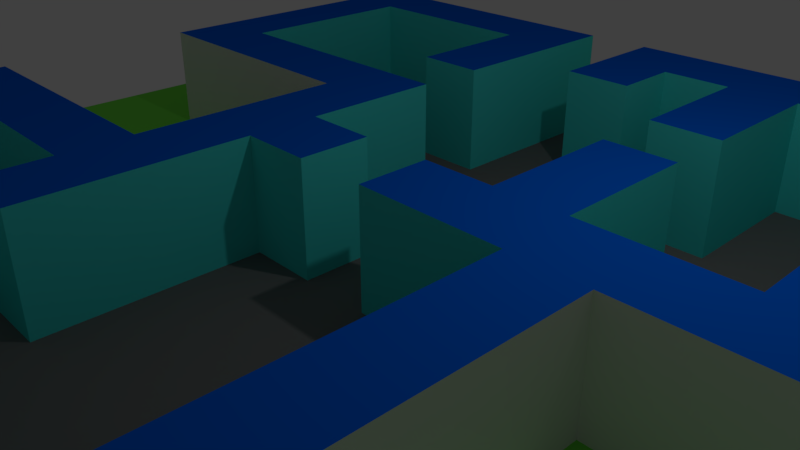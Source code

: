 # Source: prototype_chunk.blend  (saved by Blender 2.79.2; exported with 4.5.12 LTS)
import bpy
from mathutils import Matrix  # noqa: F401  (used for matrix-valued properties, if any)

bpy.ops.wm.read_factory_settings(use_empty=True)
scene = bpy.context.scene
scene.name = 'Scene'

# ---- collections
col_collection_1 = bpy.data.collections.new('Collection 1'); scene.collection.children.link(col_collection_1)

# ---- materials (node trees are filled in below, after node groups)
mat_grass = bpy.data.materials.new('Grass')
mat_grass.alpha_threshold = 0.0
mat_grass.use_transparent_shadow = False
mat_grass.diffuse_color = (0.1852, 0.8, 0.07748, 1.0)
mat_grass.roughness = 0.5
mat_floor = bpy.data.materials.new('Floor')
mat_floor.alpha_threshold = 0.0
mat_floor.use_transparent_shadow = False
mat_floor.diffuse_color = (0.1789, 0.1789, 0.1789, 1.0)
mat_floor.roughness = 0.5
mat_toproof = bpy.data.materials.new('TopRoof')
mat_toproof.alpha_threshold = 0.0
mat_toproof.use_transparent_shadow = False
mat_toproof.diffuse_color = (0.0, 0.1301, 0.7991, 1.0)
mat_toproof.roughness = 0.5
mat_outerwall = bpy.data.materials.new('OuterWall')
mat_outerwall.alpha_threshold = 0.0
mat_outerwall.use_transparent_shadow = False
mat_outerwall.diffuse_color = (0.7991, 0.7991, 0.7991, 1.0)
mat_outerwall.roughness = 0.5
mat_innerwall = bpy.data.materials.new('InnerWall')
mat_innerwall.alpha_threshold = 0.0
mat_innerwall.use_transparent_shadow = False
mat_innerwall.diffuse_color = (0.07421, 0.7991, 0.7758, 1.0)
mat_innerwall.roughness = 0.5

# ---- material node trees

# ---- world
world_world = bpy.data.worlds.new('World'); scene.world = world_world
world_world.color = (0.05088, 0.05088, 0.05088)
world_world.use_sun_shadow = False
world_world.sun_shadow_jitter_overblur = 0.0
world_world.cycles.sampling_method = 'MANUAL'

# ---- cameras
cam_camera = bpy.data.cameras.new('Camera')
cam_camera.clip_end = 100.0
cam_camera.lens = 35.0
cam_camera.sensor_width = 32.0
cam_camera.sensor_height = 18.0
cam_camera.ortho_scale = 7.314
cam_camera.dof.focus_distance = 0.0
cam_camera.dof.aperture_fstop = 128.0

# ---- lights
light_lamp = bpy.data.lights.new('Lamp', 'POINT')
light_lamp.transmission_factor = 0.0
light_lamp.cutoff_distance = 30.0
light_lamp.energy = 100.0
light_lamp.shadow_buffer_clip_start = 1.001
light_lamp.shadow_soft_size = 0.1
light_lamp.shadow_maximum_resolution = 0.006
light_lamp.use_absolute_resolution = True

# ---- meshes
me_grid = bpy.data.meshes.new('Grid')
me_grid.from_pydata([(-1.0, -1.0, 0.0), (-0.875, -1.0, 0.0), (-0.75, -1.0, 0.0), (-0.625, -1.0, 0.0), (-0.5, -1.0, 0.0), (-0.375, -1.0, 0.0), (-0.25, -1.0, 0.0), (-0.125, -1.0, 0.0), (0.0, -1.0, 0.0), (0.125, -1.0, 0.0), (0.25, -1.0, 0.0), (0.375, -1.0, 0.0), (0.5, -1.0, 0.0), (0.625, -1.0, 0.0), (0.75, -1.0, 0.0), (0.875, -1.0, 0.0), (1.0, -1.0, 0.0), (-1.0, -0.875, 0.0), (-0.875, -0.875, 0.0), (-0.75, -0.875, 0.0), (-0.625, -0.875, 0.0), (-0.5, -0.875, 0.0), (-0.375, -0.875, 0.0), (-0.25, -0.875, 0.0), (-0.125, -0.875, 0.0), (0.0, -0.875, 0.0), (0.125, -0.875, 0.0), (0.25, -0.875, 0.0), (0.375, -0.875, 0.0), (0.5, -0.875, 0.0), (0.625, -0.875, 0.0), (0.75, -0.875, 0.0), (0.875, -0.875, 0.0), (1.0, -0.875, 0.0), (-1.0, -0.75, 0.0), (-0.875, -0.75, 0.0), (-0.75, -0.75, 0.0), (-0.625, -0.75, 0.0), (-0.5, -0.75, 0.0), (-0.375, -0.75, 0.0), (-0.25, -0.75, 0.0), (-0.125, -0.75, 0.0), (0.0, -0.75, 0.0), (0.125, -0.75, 0.0), (0.25, -0.75, 0.0), (0.375, -0.75, 0.0), (0.5, -0.75, 0.0), (0.625, -0.75, 0.0), (0.75, -0.75, 0.0), (0.875, -0.75, 0.0), (1.0, -0.75, 0.0), (-1.0, -0.625, 0.0), (-0.875, -0.625, 0.0), (-0.75, -0.625, 0.0), (-0.625, -0.625, 0.0), (-0.5, -0.625, 0.0), (-0.375, -0.625, 0.0), (-0.25, -0.625, 0.0), (-0.125, -0.625, 0.0), (0.0, -0.625, 0.0), (0.125, -0.625, 0.0), (0.25, -0.625, 0.0), (0.375, -0.625, 0.0), (0.5, -0.625, 0.0), (0.625, -0.625, 0.0), (0.75, -0.625, 0.0), (0.875, -0.625, 0.0), (1.0, -0.625, 0.0), (-1.0, -0.5, 0.0), (-0.875, -0.5, 0.0), (-0.75, -0.5, 0.0), (-0.625, -0.5, 0.0), (-0.5, -0.5, 0.0), (-0.375, -0.5, 0.0), (-0.25, -0.5, 0.0), (-0.125, -0.5, 0.0), (0.0, -0.5, 0.0), (0.125, -0.5, 0.0), (0.25, -0.5, 0.0), (0.375, -0.5, 0.0), (0.5, -0.5, 0.0), (0.625, -0.5, 0.0), (0.75, -0.5, 0.0), (0.875, -0.5, 0.0), (1.0, -0.5, 0.0), (-1.0, -0.375, 0.0), (-0.875, -0.375, 0.0), (-0.75, -0.375, 0.0), (-0.625, -0.375, 0.0), (-0.5, -0.375, 0.0), (-0.375, -0.375, 0.0), (-0.25, -0.375, 0.0), (-0.125, -0.375, 0.0), (0.0, -0.375, 0.0), (0.125, -0.375, 0.0), (0.25, -0.375, 0.0), (0.375, -0.375, 0.0), (0.5, -0.375, 0.0), (0.625, -0.375, 0.0), (0.75, -0.375, 0.0), (0.875, -0.375, 0.0), (1.0, -0.375, 0.0), (-1.0, -0.25, 0.0), (-0.875, -0.25, 0.0), (-0.75, -0.25, 0.0), (-0.625, -0.25, 0.0), (-0.5, -0.25, 0.0), (-0.375, -0.25, 0.0), (-0.25, -0.25, 0.0), (-0.125, -0.25, 0.0), (0.0, -0.25, 0.0), (0.125, -0.25, 0.0), (0.25, -0.25, 0.0), (0.375, -0.25, 0.0), (0.5, -0.25, 0.0), (0.625, -0.25, 0.0), (0.75, -0.25, 0.0), (0.875, -0.25, 0.0), (1.0, -0.25, 0.0), (-1.0, -0.125, 0.0), (-0.875, -0.125, 0.0), (-0.75, -0.125, 0.0), (-0.625, -0.125, 0.0), (-0.5, -0.125, 0.0), (-0.375, -0.125, 0.0), (-0.25, -0.125, 0.0), (-0.125, -0.125, 0.0), (0.0, -0.125, 0.0), (0.125, -0.125, 0.0), (0.25, -0.125, 0.0), (0.375, -0.125, 0.0), (0.5, -0.125, 0.0), (0.625, -0.125, 0.0), (0.75, -0.125, 0.0), (0.875, -0.125, 0.0), (1.0, -0.125, 0.0), (-1.0, 0.0, 0.0), (-0.875, 0.0, 0.0), (-0.75, 0.0, 0.0), (-0.625, 0.0, 0.0), (-0.5, 0.0, 0.0), (-0.375, 0.0, 0.0), (-0.25, 0.0, 0.0), (-0.125, 0.0, 0.0), (0.0, 0.0, 0.0), (0.125, 0.0, 0.0), (0.25, 0.0, 0.0), (0.375, 0.0, 0.0), (0.5, 0.0, 0.0), (0.625, 0.0, 0.0), (0.75, 0.0, 0.0), (0.875, 0.0, 0.0), (1.0, 0.0, 0.0), (-1.0, 0.125, 0.0), (-0.875, 0.125, 0.0), (-0.75, 0.125, 0.0), (-0.625, 0.125, 0.0), (-0.5, 0.125, 0.0), (-0.375, 0.125, 0.0), (-0.25, 0.125, 0.0), (-0.125, 0.125, 0.0), (0.0, 0.125, 0.0), (0.125, 0.125, 0.0), (0.25, 0.125, 0.0), (0.375, 0.125, 0.0), (0.5, 0.125, 0.0), (0.625, 0.125, 0.0), (0.75, 0.125, 0.0), (0.875, 0.125, 0.0), (1.0, 0.125, 0.0), (-1.0, 0.25, 0.0), (-0.875, 0.25, 0.0), (-0.75, 0.25, 0.0), (-0.625, 0.25, 0.0), (-0.5, 0.25, 0.0), (-0.375, 0.25, 0.0), (-0.25, 0.25, 0.0), (-0.125, 0.25, 0.0), (0.0, 0.25, 0.0), (0.125, 0.25, 0.0), (0.25, 0.25, 0.0), (0.375, 0.25, 0.0), (0.5, 0.25, 0.0), (0.625, 0.25, 0.0), (0.75, 0.25, 0.0), (0.875, 0.25, 0.0), (1.0, 0.25, 0.0), (-1.0, 0.375, 0.0), (-0.875, 0.375, 0.0), (-0.75, 0.375, 0.0), (-0.625, 0.375, 0.0), (-0.5, 0.375, 0.0), (-0.375, 0.375, 0.0), (-0.25, 0.375, 0.0), (-0.125, 0.375, 0.0), (0.0, 0.375, 0.0), (0.125, 0.375, 0.0), (0.25, 0.375, 0.0), (0.375, 0.375, 0.0), (0.5, 0.375, 0.0), (0.625, 0.375, 0.0), (0.75, 0.375, 0.0), (0.875, 0.375, 0.0), (1.0, 0.375, 0.0), (-1.0, 0.5, 0.0), (-0.875, 0.5, 0.0), (-0.75, 0.5, 0.0), (-0.625, 0.5, 0.0), (-0.5, 0.5, 0.0), (-0.375, 0.5, 0.0), (-0.25, 0.5, 0.0), (-0.125, 0.5, 0.0), (0.0, 0.5, 0.0), (0.125, 0.5, 0.0), (0.25, 0.5, 0.0), (0.375, 0.5, 0.0), (0.5, 0.5, 0.0), (0.625, 0.5, 0.0), (0.75, 0.5, 0.0), (0.875, 0.5, 0.0), (1.0, 0.5, 0.0), (-1.0, 0.625, 0.0), (-0.875, 0.625, 0.0), (-0.75, 0.625, 0.0), (-0.625, 0.625, 0.0), (-0.5, 0.625, 0.0), (-0.375, 0.625, 0.0), (-0.25, 0.625, 0.0), (-0.125, 0.625, 0.0), (0.0, 0.625, 0.0), (0.125, 0.625, 0.0), (0.25, 0.625, 0.0), (0.375, 0.625, 0.0), (0.5, 0.625, 0.0), (0.625, 0.625, 0.0), (0.75, 0.625, 0.0), (0.875, 0.625, 0.0), (1.0, 0.625, 0.0), (-1.0, 0.75, 0.0), (-0.875, 0.75, 0.0), (-0.75, 0.75, 0.0), (-0.625, 0.75, 0.0), (-0.5, 0.75, 0.0), (-0.375, 0.75, 0.0), (-0.25, 0.75, 0.0), (-0.125, 0.75, 0.0), (0.0, 0.75, 0.0), (0.125, 0.75, 0.0), (0.25, 0.75, 0.0), (0.375, 0.75, 0.0), (0.5, 0.75, 0.0), (0.625, 0.75, 0.0), (0.75, 0.75, 0.0), (0.875, 0.75, 0.0), (1.0, 0.75, 0.0), (-1.0, 0.875, 0.0), (-0.875, 0.875, 0.0), (-0.75, 0.875, 0.0), (-0.625, 0.875, 0.0), (-0.5, 0.875, 0.0), (-0.375, 0.875, 0.0), (-0.25, 0.875, 0.0), (-0.125, 0.875, 0.0), (0.0, 0.875, 0.0), (0.125, 0.875, 0.0), (0.25, 0.875, 0.0), (0.375, 0.875, 0.0), (0.5, 0.875, 0.0), (0.625, 0.875, 0.0), (0.75, 0.875, 0.0), (0.875, 0.875, 0.0), (1.0, 0.875, 0.0), (-1.0, 1.0, 0.0), (-0.875, 1.0, 0.0), (-0.75, 1.0, 0.0), (-0.625, 1.0, 0.0), (-0.5, 1.0, 0.0), (-0.375, 1.0, 0.0), (-0.25, 1.0, 0.0), (-0.125, 1.0, 0.0), (0.0, 1.0, 0.0), (0.125, 1.0, 0.0), (0.25, 1.0, 0.0), (0.375, 1.0, 0.0), (0.5, 1.0, 0.0), (0.625, 1.0, 0.0), (0.75, 1.0, 0.0), (0.875, 1.0, 0.0), (1.0, 1.0, 0.0), (-0.625, -0.875, 0.2), (-0.75, -0.875, 0.2), (-0.5, -0.875, 0.2), (-0.375, -0.875, 0.2), (-0.25, -0.875, 0.2), (-0.125, -0.875, 0.2), (0.0, -0.875, 0.2), (0.125, -0.875, 0.2), (0.25, -0.875, 0.2), (0.375, -0.875, 0.2), (0.5, -0.875, 0.2), (-0.75, -0.75, 0.2), (-0.625, -0.75, 0.2), (-0.5, -0.75, 0.2), (-0.375, -0.75, 0.2), (-0.25, -0.75, 0.2), (-0.125, -0.75, 0.2), (0.0, -0.75, 0.2), (0.125, -0.75, 0.2), (0.25, -0.75, 0.2), (0.375, -0.75, 0.2), (0.5, -0.75, 0.2), (-0.75, -0.625, 0.2), (-0.625, -0.625, 0.2), (-0.25, -0.625, 0.2), (-0.125, -0.625, 0.2), (0.375, -0.625, 0.2), (0.5, -0.625, 0.2), (-0.75, -0.5, 0.2), (-0.625, -0.5, 0.2), (-0.125, -0.5, 0.2), (-0.25, -0.5, 0.2), (0.375, -0.5, 0.2), (0.5, -0.5, 0.2), (-0.75, -0.375, 0.2), (-0.625, -0.375, 0.2), (-0.5, -0.375, 0.2), (-0.375, -0.375, 0.2), (-0.25, -0.375, 0.2), (-0.125, -0.375, 0.2), (0.375, -0.375, 0.2), (0.5, -0.375, 0.2), (-0.75, -0.25, 0.2), (-0.625, -0.25, 0.2), (-0.5, -0.25, 0.2), (-0.375, -0.25, 0.2), (-0.25, -0.25, 0.2), (-0.125, -0.25, 0.2), (0.375, -0.25, 0.2), (0.5, -0.25, 0.2), (-0.25, -0.125, 0.2), (-0.125, -0.125, 0.2), (0.0, -0.125, 0.2), (0.25, -0.125, 0.2), (0.125, -0.125, 0.2), (0.375, -0.125, 0.2), (0.5, -0.125, 0.2), (0.625, -0.125, 0.2), (0.75, -0.125, 0.2), (-0.25, 0.0, 0.2), (-0.125, 0.0, 0.2), (0.0, 0.0, 0.2), (0.125, 0.0, 0.2), (0.25, 0.0, 0.2), (0.375, 0.0, 0.2), (0.5, 0.0, 0.2), (0.625, 0.0, 0.2), (0.75, 0.0, 0.2), (-0.625, 0.125, 0.2), (-0.75, 0.125, 0.2), (-0.5, 0.125, 0.2), (-0.375, 0.125, 0.2), (-0.25, 0.125, 0.2), (-0.125, 0.125, 0.2), (0.25, 0.125, 0.2), (0.375, 0.125, 0.2), (0.625, 0.125, 0.2), (0.75, 0.125, 0.2), (-0.75, 0.25, 0.2), (-0.625, 0.25, 0.2), (-0.5, 0.25, 0.2), (-0.375, 0.25, 0.2), (-0.25, 0.25, 0.2), (-0.125, 0.25, 0.2), (0.25, 0.25, 0.2), (0.375, 0.25, 0.2), (0.625, 0.25, 0.2), (0.75, 0.25, 0.2), (-0.75, 0.375, 0.2), (-0.625, 0.375, 0.2), (-0.125, 0.375, 0.2), (-0.25, 0.375, 0.2), (0.375, 0.375, 0.2), (0.25, 0.375, 0.2), (0.625, 0.375, 0.2), (0.75, 0.375, 0.2), (-0.75, 0.5, 0.2), (-0.625, 0.5, 0.2), (-0.25, 0.5, 0.2), (-0.125, 0.5, 0.2), (0.125, 0.5, 0.2), (0.0, 0.5, 0.2), (0.25, 0.5, 0.2), (0.375, 0.5, 0.2), (0.625, 0.5, 0.2), (0.75, 0.5, 0.2), (-0.75, 0.625, 0.2), (-0.625, 0.625, 0.2), (-0.5, 0.625, 0.2), (-0.375, 0.625, 0.2), (-0.25, 0.625, 0.2), (-0.125, 0.625, 0.2), (0.0, 0.625, 0.2), (0.125, 0.625, 0.2), (0.25, 0.625, 0.2), (0.375, 0.625, 0.2), (0.5, 0.625, 0.2), (0.625, 0.625, 0.2), (0.75, 0.625, 0.2), (-0.75, 0.75, 0.2), (-0.625, 0.75, 0.2), (-0.5, 0.75, 0.2), (-0.375, 0.75, 0.2), (-0.25, 0.75, 0.2), (-0.125, 0.75, 0.2), (0.0, 0.75, 0.2), (0.125, 0.75, 0.2), (0.25, 0.75, 0.2), (0.375, 0.75, 0.2), (0.5, 0.75, 0.2), (0.625, 0.75, 0.2), (0.75, 0.75, 0.2)], [], [(0, 1, 18, 17), (1, 2, 19, 18), (2, 3, 20, 19), (3, 4, 21, 20), (4, 5, 22, 21), (5, 6, 23, 22), (6, 7, 24, 23), (7, 8, 25, 24), (8, 9, 26, 25), (9, 10, 27, 26), (10, 11, 28, 27), (11, 12, 29, 28), (12, 13, 30, 29), (13, 14, 31, 30), (14, 15, 32, 31), (15, 16, 33, 32), (17, 18, 35, 34), (18, 19, 36, 35), (235, 252, 420, 407), (19, 20, 289, 290), (224, 225, 397, 396), (251, 250, 418, 419), (197, 198, 381, 382), (172, 155, 358, 367), (39, 38, 302, 303), (145, 128, 343, 351), (75, 92, 328, 319), (250, 249, 417, 418), (29, 30, 47, 46), (30, 31, 48, 47), (31, 32, 49, 48), (32, 33, 50, 49), (34, 35, 52, 51), (35, 36, 53, 52), (144, 143, 349, 350), (37, 38, 55, 54), (38, 39, 56, 55), (39, 40, 57, 56), (90, 91, 327, 326), (41, 42, 59, 58), (42, 43, 60, 59), (43, 44, 61, 60), (44, 45, 62, 61), (207, 224, 396, 386), (46, 47, 64, 63), (47, 48, 65, 64), (48, 49, 66, 65), (49, 50, 67, 66), (51, 52, 69, 68), (52, 53, 70, 69), (38, 37, 301, 302), (54, 55, 72, 71), (55, 56, 73, 72), (56, 57, 74, 73), (57, 58, 75, 74), (58, 59, 76, 75), (59, 60, 77, 76), (60, 61, 78, 77), (61, 62, 79, 78), (127, 144, 350, 341), (63, 64, 81, 80), (64, 65, 82, 81), (65, 66, 83, 82), (66, 67, 84, 83), (68, 69, 86, 85), (69, 70, 87, 86), (91, 74, 320, 327), (71, 72, 89, 88), (72, 73, 90, 89), (73, 74, 91, 90), (249, 248, 416, 417), (75, 76, 93, 92), (76, 77, 94, 93), (77, 78, 95, 94), (78, 79, 96, 95), (89, 90, 326, 325), (80, 81, 98, 97), (81, 82, 99, 98), (82, 83, 100, 99), (83, 84, 101, 100), (85, 86, 103, 102), (86, 87, 104, 103), (223, 206, 385, 395), (248, 247, 415, 416), (46, 63, 316, 310), (88, 89, 325, 324), (142, 125, 339, 348), (92, 93, 110, 109), (93, 94, 111, 110), (94, 95, 112, 111), (95, 96, 113, 112), (36, 19, 290, 300), (97, 98, 115, 114), (98, 99, 116, 115), (99, 100, 117, 116), (100, 101, 118, 117), (102, 103, 120, 119), (103, 104, 121, 120), (104, 105, 122, 121), (105, 106, 123, 122), (106, 107, 124, 123), (107, 108, 125, 124), (247, 246, 414, 415), (109, 110, 127, 126), (110, 111, 128, 127), (111, 112, 129, 128), (112, 113, 130, 129), (193, 194, 379, 380), (114, 115, 132, 131), (115, 116, 133, 132), (116, 117, 134, 133), (117, 118, 135, 134), (119, 120, 137, 136), (120, 121, 138, 137), (121, 122, 139, 138), (122, 123, 140, 139), (123, 124, 141, 140), (124, 125, 142, 141), (62, 45, 309, 315), (71, 88, 324, 318), (127, 128, 145, 144), (150, 167, 366, 356), (97, 114, 338, 330), (246, 229, 401, 414), (87, 70, 317, 323), (166, 149, 355, 365), (133, 134, 151, 150), (134, 135, 152, 151), (136, 137, 154, 153), (137, 138, 155, 154), (138, 139, 156, 155), (139, 140, 157, 156), (140, 141, 158, 157), (141, 142, 159, 158), (113, 96, 329, 337), (143, 144, 161, 160), (144, 145, 162, 161), (145, 146, 163, 162), (245, 244, 412, 413), (147, 148, 165, 164), (148, 149, 166, 165), (228, 245, 413, 400), (150, 151, 168, 167), (151, 152, 169, 168), (153, 154, 171, 170), (154, 155, 172, 171), (201, 218, 394, 384), (244, 243, 411, 412), (58, 57, 313, 314), (217, 200, 383, 393), (147, 164, 364, 353), (160, 161, 178, 177), (161, 162, 179, 178), (162, 163, 180, 179), (243, 242, 410, 411), (164, 165, 182, 181), (165, 166, 183, 182), (41, 58, 314, 305), (167, 168, 185, 184), (168, 169, 186, 185), (170, 171, 188, 187), (171, 172, 189, 188), (173, 190, 378, 368), (173, 174, 191, 190), (174, 175, 192, 191), (175, 176, 193, 192), (176, 177, 194, 193), (177, 178, 195, 194), (178, 179, 196, 195), (179, 180, 197, 196), (180, 181, 198, 197), (181, 182, 199, 198), (182, 183, 200, 199), (163, 146, 352, 363), (184, 185, 202, 201), (185, 186, 203, 202), (187, 188, 205, 204), (188, 189, 206, 205), (242, 241, 409, 410), (190, 191, 208, 207), (191, 192, 209, 208), (192, 193, 210, 209), (57, 40, 304, 313), (194, 195, 212, 211), (195, 196, 213, 212), (196, 197, 214, 213), (189, 172, 367, 377), (198, 199, 216, 215), (199, 200, 217, 216), (198, 215, 392, 381), (201, 202, 219, 218), (202, 203, 220, 219), (204, 205, 222, 221), (205, 206, 223, 222), (92, 109, 336, 328), (207, 208, 225, 224), (208, 209, 226, 225), (209, 210, 227, 226), (241, 240, 408, 409), (211, 212, 229, 228), (108, 107, 334, 335), (213, 214, 231, 230), (214, 197, 382, 391), (215, 216, 233, 232), (216, 217, 234, 233), (212, 213, 389, 390), (218, 219, 236, 235), (219, 220, 237, 236), (221, 222, 239, 238), (222, 223, 240, 239), (107, 106, 333, 334), (240, 223, 395, 408), (132, 133, 347, 346), (28, 29, 299, 298), (143, 160, 362, 349), (228, 229, 246, 245), (37, 54, 312, 301), (63, 80, 322, 316), (158, 159, 361, 360), (106, 105, 332, 333), (131, 132, 346, 345), (159, 142, 348, 361), (235, 236, 253, 252), (236, 237, 254, 253), (238, 239, 256, 255), (239, 240, 257, 256), (240, 241, 258, 257), (241, 242, 259, 258), (242, 243, 260, 259), (243, 244, 261, 260), (244, 245, 262, 261), (245, 246, 263, 262), (246, 247, 264, 263), (247, 248, 265, 264), (248, 249, 266, 265), (249, 250, 267, 266), (250, 251, 268, 267), (251, 252, 269, 268), (252, 253, 270, 269), (253, 254, 271, 270), (255, 256, 273, 272), (256, 257, 274, 273), (257, 258, 275, 274), (258, 259, 276, 275), (259, 260, 277, 276), (260, 261, 278, 277), (261, 262, 279, 278), (262, 263, 280, 279), (263, 264, 281, 280), (264, 265, 282, 281), (265, 266, 283, 282), (266, 267, 284, 283), (267, 268, 285, 284), (268, 269, 286, 285), (269, 270, 287, 286), (270, 271, 288, 287), (290, 289, 301, 300), (289, 291, 302, 301), (291, 292, 303, 302), (292, 293, 304, 303), (293, 294, 305, 304), (294, 295, 306, 305), (295, 296, 307, 306), (296, 297, 308, 307), (297, 298, 309, 308), (298, 299, 310, 309), (300, 301, 312, 311), (304, 305, 314, 313), (309, 310, 316, 315), (311, 312, 318, 317), (315, 316, 322, 321), (317, 318, 324, 323), (320, 319, 328, 327), (321, 322, 330, 329), (323, 324, 332, 331), (324, 325, 333, 332), (325, 326, 334, 333), (326, 327, 335, 334), (327, 328, 336, 335), (329, 330, 338, 337), (335, 336, 340, 339), (337, 338, 345, 344), (339, 340, 349, 348), (340, 341, 350, 349), (343, 342, 352, 351), (342, 344, 353, 352), (344, 345, 354, 353), (345, 346, 355, 354), (346, 347, 356, 355), (348, 349, 362, 361), (352, 353, 364, 363), (355, 356, 366, 365), (358, 357, 368, 367), (357, 359, 369, 368), (359, 360, 370, 369), (360, 361, 371, 370), (361, 362, 372, 371), (363, 364, 374, 373), (365, 366, 376, 375), (367, 368, 378, 377), (375, 376, 384, 383), (377, 378, 386, 385), (380, 379, 388, 387), (382, 381, 392, 391), (383, 384, 394, 393), (385, 386, 396, 395), (387, 388, 400, 399), (390, 389, 402, 401), (391, 392, 404, 403), (393, 394, 407, 406), (395, 396, 409, 408), (396, 397, 410, 409), (397, 398, 411, 410), (398, 399, 412, 411), (399, 400, 413, 412), (401, 402, 415, 414), (402, 403, 416, 415), (403, 404, 417, 416), (404, 405, 418, 417), (405, 406, 419, 418), (406, 407, 420, 419), (40, 39, 303, 304), (146, 145, 351, 352), (252, 251, 419, 420), (225, 226, 398, 397), (200, 183, 375, 383), (227, 210, 387, 399), (20, 21, 291, 289), (174, 173, 368, 369), (226, 227, 399, 398), (184, 201, 384, 376), (42, 41, 305, 306), (211, 228, 400, 388), (148, 147, 353, 354), (175, 174, 369, 370), (96, 79, 321, 329), (21, 22, 292, 291), (70, 53, 311, 317), (43, 42, 306, 307), (229, 212, 390, 401), (149, 148, 354, 355), (176, 175, 370, 371), (80, 97, 330, 322), (133, 150, 356, 347), (54, 71, 318, 312), (44, 43, 307, 308), (160, 177, 372, 362), (213, 230, 402, 389), (22, 23, 293, 292), (177, 176, 371, 372), (125, 108, 335, 339), (45, 44, 308, 309), (231, 214, 391, 403), (29, 46, 310, 299), (230, 231, 403, 402), (23, 24, 294, 293), (109, 126, 340, 336), (215, 232, 404, 392), (206, 189, 377, 385), (180, 163, 363, 373), (24, 25, 295, 294), (190, 207, 386, 378), (126, 127, 341, 340), (232, 233, 405, 404), (164, 181, 374, 364), (234, 217, 393, 406), (74, 75, 319, 320), (181, 180, 373, 374), (233, 234, 406, 405), (25, 26, 296, 295), (218, 235, 407, 394), (128, 129, 342, 343), (155, 156, 357, 358), (130, 113, 337, 344), (183, 166, 365, 375), (104, 87, 323, 331), (26, 27, 297, 296), (210, 193, 380, 387), (129, 130, 344, 342), (156, 157, 359, 357), (114, 131, 345, 338), (167, 184, 376, 366), (194, 211, 388, 379), (105, 104, 331, 332), (27, 28, 298, 297), (157, 158, 360, 359), (79, 62, 315, 321), (53, 36, 300, 311)])
me_grid.polygons.foreach_set('material_index', [0, 0, 0, 0, 0, 0, 0, 0, 0, 0, 0, 0, 0, 0, 0, 0, 0, 0, 3, 3, 4, 3, 4, 3, 4, 4, 4, 3, 0, 0, 0, 0, 0, 0, 4, 1, 1, 1, 4, 1, 1, 1, 1, 4, 0, 0, 0, 0, 0, 0, 4, 1, 1, 1, 1, 1, 1, 1, 1, 4, 0, 0, 0, 0, 0, 0, 4, 1, 1, 1, 3, 1, 1, 1, 1, 4, 0, 0, 0, 0, 0, 0, 3, 3, 3, 4, 3, 1, 1, 1, 1, 3, 0, 0, 0, 0, 0, 0, 0, 0, 0, 0, 3, 1, 1, 1, 1, 4, 0, 0, 0, 0, 0, 0, 0, 0, 0, 0, 4, 4, 1, 3, 3, 4, 3, 4, 0, 0, 0, 0, 0, 0, 0, 0, 4, 1, 1, 1, 3, 1, 1, 4, 0, 0, 0, 0, 3, 3, 4, 4, 4, 1, 1, 1, 3, 1, 1, 4, 0, 0, 0, 0, 4, 1, 1, 1, 1, 1, 1, 1, 1, 1, 1, 4, 0, 0, 0, 0, 3, 1, 1, 1, 4, 1, 1, 1, 3, 1, 1, 4, 0, 0, 0, 0, 4, 1, 1, 1, 3, 1, 3, 1, 4, 1, 1, 4, 0, 0, 0, 0, 3, 3, 3, 3, 4, 1, 4, 3, 3, 3, 3, 3, 0, 0, 0, 0, 0, 0, 0, 0, 0, 0, 0, 0, 0, 0, 0, 0, 0, 0, 0, 0, 0, 0, 0, 0, 0, 0, 0, 0, 0, 0, 0, 0, 0, 0, 2, 2, 2, 2, 2, 2, 2, 2, 2, 2, 2, 2, 2, 2, 2, 2, 2, 2, 2, 2, 2, 2, 2, 2, 2, 2, 2, 2, 2, 2, 2, 2, 2, 2, 2, 2, 2, 2, 2, 2, 2, 2, 2, 2, 2, 2, 2, 2, 2, 2, 2, 2, 2, 2, 2, 2, 2, 2, 2, 2, 2, 2, 2, 2, 2, 4, 4, 3, 4, 4, 4, 3, 4, 4, 3, 4, 4, 4, 4, 4, 3, 3, 4, 4, 4, 4, 3, 3, 4, 4, 4, 4, 3, 4, 3, 4, 4, 3, 4, 3, 4, 4, 3, 4, 3, 4, 4, 4, 4, 4, 4, 4, 4, 3, 3, 4, 3, 4, 4, 3, 3, 4, 4, 3, 3, 3, 4, 3, 3, 3, 4, 3])
me_grid.materials.append(mat_grass)
me_grid.materials.append(mat_floor)
me_grid.materials.append(mat_toproof)
me_grid.materials.append(mat_outerwall)
me_grid.materials.append(mat_innerwall)
me_grid.use_remesh_preserve_volume = False
me_grid.use_remesh_preserve_attributes = False
me_grid.use_mirror_vertex_groups = False
me_grid.update()

# ---- objects
ob_grid = bpy.data.objects.new('Grid', me_grid)
ob_lamp = bpy.data.objects.new('Lamp', light_lamp)
ob_camera = bpy.data.objects.new('Camera', cam_camera)

# ---- transforms, parenting, visibility, modifiers, constraints
ob_grid.location = (0.0, 0.0, 0.0)
ob_grid.scale = (8.0, 8.0, 8.0)
ob_grid.lineart.crease_threshold = 0.0
ob_lamp.location = (4.076, 1.005, 5.904)
ob_lamp.rotation_euler = (0.6503, 0.05522, 1.866)
ob_lamp.lock_rotations_4d = False
ob_lamp.empty_display_type = 'ARROWS'
ob_lamp.color = (0.0, 0.0, 0.0, 0.0)
ob_lamp.lineart.crease_threshold = 0.0
ob_camera.location = (7.481, -6.508, 5.344)
ob_camera.rotation_euler = (1.109, 0.0, 0.8149)
ob_camera.lock_rotations_4d = False
ob_camera.empty_display_type = 'ARROWS'
ob_camera.color = (0.0, 0.0, 0.0, 0.0)
ob_camera.display_type = 'WIRE'
ob_camera.lineart.crease_threshold = 0.0

# ---- collection membership
col_collection_1.objects.link(ob_grid)
col_collection_1.objects.link(ob_lamp)
col_collection_1.objects.link(ob_camera)

# ---- scene / render settings (as saved in the file)
scene.camera = ob_camera
scene.frame_start = 1; scene.frame_end = 250; scene.frame_set(1)
scene.render.engine = 'BLENDER_EEVEE_NEXT'
scene.render.resolution_percentage = 50
scene.render.dither_intensity = 0.0
scene.cycles.use_denoising = False
scene.cycles.samples = 128
scene.cycles.sampling_pattern = 'TABULATED_SOBOL'
scene.cycles.use_adaptive_sampling = False
scene.cycles.use_light_tree = False
scene.view_settings.view_transform = 'Standard'
bpy.context.view_layer.update()

